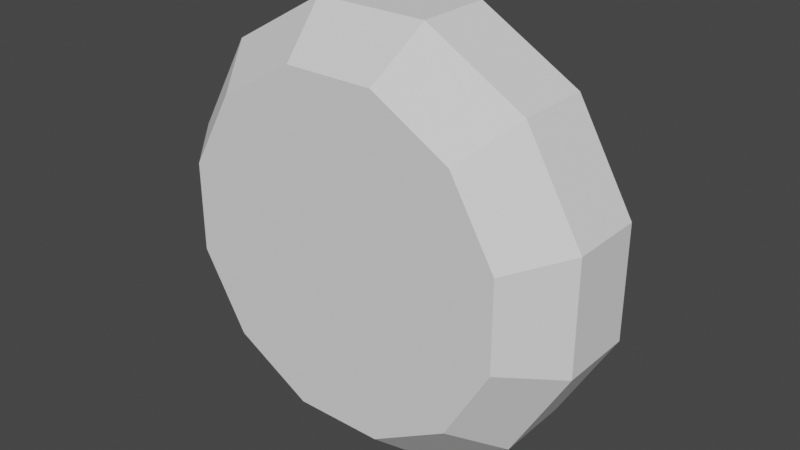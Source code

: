 # Source: WarpGate.blend  (saved by Blender 3.6.11; exported with 4.5.12 LTS)
import bpy
from mathutils import Matrix  # noqa: F401  (used for matrix-valued properties, if any)

bpy.ops.wm.read_factory_settings(use_empty=True)
scene = bpy.context.scene
scene.name = 'Scene'

# ---- collections
col_collection = bpy.data.collections.new('Collection'); scene.collection.children.link(col_collection)

# ---- world
world_world = bpy.data.worlds.new('World'); scene.world = world_world
world_world.use_nodes = True; world_world.node_tree.nodes.clear()
_N = world_world.node_tree.nodes; _L = world_world.node_tree.links
n0 = _N.new('ShaderNodeOutputWorld'); n0.name = 'World Output'; n0.location = (300, 300)
n1 = _N.new('ShaderNodeBackground'); n1.name = 'Background'; n1.location = (10, 300)
n1.inputs[0].default_value = (0.05088, 0.05088, 0.05088, 1.0)
_L.new(n1.outputs[0], n0.inputs[0])
n0.is_active_output = True
world_world.color = (0.05088, 0.05088, 0.05088)
world_world.use_sun_shadow = False
world_world.sun_shadow_jitter_overblur = 0.0

# ---- meshes
me_plane = bpy.data.meshes.new('Plane')
me_plane.from_pydata([(0.2579, 0.9662, -0.1721), (-0.2597, 0.9657, -0.1726), (-0.7078, 0.7064, -0.1731), (-0.9662, 0.2579, -0.1734), (-0.9657, -0.2597, -0.1735), (-0.7064, -0.7078, -0.1734), (-0.2579, -0.9662, -0.173), (0.2597, -0.9657, -0.1725), (0.7078, -0.7064, -0.172), (0.9662, -0.2579, -0.1717), (0.9657, 0.2597, -0.1716), (0.7064, 0.7078, -0.1717), (0.2041, 0.7644, 0.4099), (-0.2055, 0.764, 0.4095), (-0.5599, 0.5589, 0.4091), (-0.7644, 0.2041, 0.4088), (0.764, 0.2055, 0.4103), (0.5589, 0.5599, 0.4102), (-0.764, -0.2055, 0.4088), (-0.5589, -0.5599, 0.4089), (-0.2041, -0.7644, 0.4092), (0.2055, -0.764, 0.4096), (0.5599, -0.5589, 0.41), (0.7644, -0.2041, 0.4102), (0.9662, -0.2579, 0.1734), (0.7064, 0.7078, 0.1734), (0.9657, 0.2597, 0.1735), (0.7078, -0.7064, 0.1731), (-0.2049, 0.7617, 0.4095), (-0.7621, 0.2034, 0.4088), (0.2597, -0.9657, 0.1726), (-0.2579, -0.9662, 0.1721), (-0.7064, -0.7078, 0.1717), (-0.9657, -0.2597, 0.1716), (0.7617, 0.2049, 0.4103), (-0.7617, -0.2049, 0.4088), (-0.2034, -0.7621, 0.4092), (0.5583, -0.5572, 0.41), (-0.9662, 0.2579, 0.1717), (-0.7078, 0.7064, 0.172), (-0.2597, 0.9657, 0.1725), (0.2579, 0.9662, 0.173), (-0.5583, 0.5572, 0.4091), (0.2034, 0.7621, 0.4099), (0.7621, -0.2034, 0.4102), (0.2049, -0.7617, 0.4096), (-0.5572, -0.5583, 0.4089), (0.5572, 0.5583, 0.4102), (0.2041, 0.7644, -0.4092), (-0.2055, 0.764, -0.4096), (-0.5599, 0.5589, -0.41), (-0.7644, 0.2041, -0.4102), (-0.764, -0.2055, -0.4103), (-0.5589, -0.5599, -0.4102), (-0.2041, -0.7644, -0.4099), (0.2055, -0.764, -0.4095), (0.5599, -0.5589, -0.4091), (0.7644, -0.2041, -0.4088), (0.764, 0.2055, -0.4088), (0.5589, 0.5599, -0.4089), (0.7044, 0.7057, -0.1712), (0.9633, -0.2572, -0.1712), (0.2589, -0.9628, -0.172), (-0.7044, -0.7057, -0.1728), (-0.9633, 0.2572, -0.1729), (-0.2589, 0.9628, -0.1721), (0.7057, -0.7044, -0.1715), (0.9628, 0.2589, -0.1711), (0.2572, 0.9633, -0.1716), (-0.7057, 0.7044, -0.1726), (-0.9628, -0.2589, -0.173), (-0.2572, -0.9633, -0.1725), (0.9633, -0.2572, 0.1729), (0.7044, 0.7057, 0.1728), (0.9628, 0.2589, 0.173), (0.7057, -0.7044, 0.1726), (0.2589, -0.9628, 0.1721), (-0.2572, -0.9633, 0.1716), (-0.7044, -0.7057, 0.1712), (-0.9628, -0.2589, 0.1711), (-0.9633, 0.2572, 0.1712), (-0.7057, 0.7044, 0.1715), (-0.2589, 0.9628, 0.172), (0.2572, 0.9633, 0.1725), (0.2034, 0.7621, -0.4092), (-0.2049, 0.7617, -0.4096), (-0.5583, 0.5572, -0.41), (-0.7621, 0.2034, -0.4102), (-0.7617, -0.2049, -0.4103), (-0.5572, -0.5583, -0.4102), (-0.2034, -0.7621, -0.4099), (0.2049, -0.7617, -0.4095), (0.5583, -0.5572, -0.4091), (0.7621, -0.2034, -0.4088), (0.7617, 0.2049, -0.4088), (0.5572, 0.5583, -0.4089)], [], [(7, 30, 31, 6), (5, 32, 33, 4), (27, 22, 21, 30), (32, 19, 18, 33), (3, 38, 39, 2), (41, 12, 17, 25), (8, 27, 30, 7), (31, 20, 19, 32), (0, 41, 25, 11), (26, 16, 23, 24), (25, 17, 16, 26), (4, 33, 38, 3), (6, 31, 32, 5), (33, 18, 15, 38), (10, 26, 24, 9), (11, 25, 26, 10), (2, 39, 40, 1), (39, 14, 13, 40), (38, 15, 14, 39), (9, 24, 27, 8), (40, 13, 12, 41), (30, 21, 20, 31), (1, 40, 41, 0), (24, 23, 22, 27), (55, 7, 6, 54), (53, 5, 4, 52), (51, 3, 2, 50), (56, 8, 7, 55), (48, 0, 11, 59), (52, 4, 3, 51), (54, 6, 5, 53), (58, 10, 9, 57), (59, 11, 10, 58), (50, 2, 1, 49), (57, 9, 8, 56), (49, 1, 0, 48), (62, 71, 77, 76), (63, 70, 79, 78), (75, 76, 45, 37), (78, 79, 35, 46), (64, 69, 81, 80), (83, 73, 47, 43), (66, 62, 76, 75), (77, 78, 46, 36), (68, 60, 73, 83), (74, 72, 44, 34), (73, 74, 34, 47), (70, 64, 80, 79), (71, 63, 78, 77), (79, 80, 29, 35), (67, 61, 72, 74), (60, 67, 74, 73), (69, 65, 82, 81), (81, 82, 28, 42), (80, 81, 42, 29), (61, 66, 75, 72), (82, 83, 43, 28), (76, 77, 36, 45), (65, 68, 83, 82), (72, 75, 37, 44), (91, 90, 71, 62), (89, 88, 70, 63), (87, 86, 69, 64), (92, 91, 62, 66), (84, 95, 60, 68), (88, 87, 64, 70), (90, 89, 63, 71), (94, 93, 61, 67), (95, 94, 67, 60), (86, 85, 65, 69), (93, 92, 66, 61), (85, 84, 68, 65), (12, 43, 47, 17), (13, 28, 43, 12), (14, 42, 28, 13), (15, 29, 42, 14), (18, 35, 29, 15), (19, 46, 35, 18), (20, 36, 46, 19), (21, 45, 36, 20), (22, 37, 45, 21), (23, 44, 37, 22), (16, 34, 44, 23), (17, 47, 34, 16), (59, 95, 84, 48), (48, 84, 85, 49), (49, 85, 86, 50), (50, 86, 87, 51), (51, 87, 88, 52), (52, 88, 89, 53), (53, 89, 90, 54), (54, 90, 91, 55), (55, 91, 92, 56), (56, 92, 93, 57), (57, 93, 94, 58), (58, 94, 95, 59)])
_uv = me_plane.uv_layers.new(name='UVMap')
_uv.uv.foreach_set('vector', [0.0, 0.0, 0.0, 0.0, 0.0, 0.0, 0.0, 0.0, 0.0, 0.0, 0.0, 0.0, 0.0, 0.0, 0.0, 0.0, 0.0, 0.0, 0.0, 0.0, 0.0, 0.0, 0.0, 0.0, 0.0, 0.0, 0.0, 0.0, 0.0, 0.0, 0.0, 0.0, 0.0, 0.0, 0.0, 0.0, 0.0, 0.0, 0.0, 0.0, 0.0, 0.0, 0.0, 0.0, 0.0, 0.0, 0.0, 0.0, 0.0, 0.0, 0.0, 0.0, 0.0, 0.0, 0.0, 0.0, 0.0, 0.0, 0.0, 0.0, 0.0, 0.0, 0.0, 0.0, 0.0, 0.0, 0.0, 0.0, 0.0, 0.0, 0.0, 0.0, 0.0, 0.0, 0.0, 0.0, 0.0, 0.0, 0.0, 0.0, 0.0, 0.0, 0.0, 0.0, 0.0, 0.0, 0.0, 0.0, 0.0, 0.0, 0.0, 0.0, 0.0, 0.0, 0.0, 0.0, 0.0, 0.0, 0.0, 0.0, 0.0, 0.0, 0.0, 0.0, 0.0, 0.0, 0.0, 0.0, 0.0, 0.0, 0.0, 0.0, 0.0, 0.0, 0.0, 0.0, 0.0, 0.0, 0.0, 0.0, 0.0, 0.0, 0.0, 0.0, 0.0, 0.0, 0.0, 0.0, 0.0, 0.0, 0.0, 0.0, 0.0, 0.0, 0.0, 0.0, 0.0, 0.0, 0.0, 0.0, 0.0, 0.0, 0.0, 0.0, 0.0, 0.0, 0.0, 0.0, 0.0, 0.0, 0.0, 0.0, 0.0, 0.0, 0.0, 0.0, 0.0, 0.0, 0.0, 0.0, 0.0, 0.0, 0.0, 0.0, 0.0, 0.0, 0.0, 0.0, 0.0, 0.0, 0.0, 0.0, 0.0, 0.0, 0.0, 0.0, 0.0, 0.0, 0.0, 0.0, 0.0, 0.0, 0.0, 0.0, 0.0, 0.0, 0.0, 0.0, 0.0, 0.0, 0.0, 0.0, 0.0, 0.0, 0.0, 0.0, 0.0, 0.0, 0.0, 0.0, 0.0, 0.0, 0.0, 0.0, 0.0, 0.0, 0.0, 0.0, 0.0, 0.0, 0.0, 0.0, 0.0, 0.0, 0.0, 0.0, 0.0, 0.0, 0.0, 0.0, 0.0, 0.0, 0.0, 0.0, 0.0, 0.0, 0.0, 0.0, 0.0, 0.0, 0.0, 0.0, 0.0, 0.0, 0.0, 0.0, 0.0, 0.0, 0.0, 0.0, 0.0, 0.0, 0.0, 0.0, 0.0, 0.0, 0.0, 0.0, 0.0, 0.0, 0.0, 0.0, 0.0, 0.0, 0.0, 0.0, 0.0, 0.0, 0.0, 0.0, 0.0, 0.0, 0.0, 0.0, 0.0, 0.0, 0.0, 0.0, 0.0, 0.0, 0.0, 0.0, 0.0, 0.0, 0.0, 0.0, 0.0, 0.0, 0.0, 0.0, 0.0, 0.0, 0.0, 0.0, 0.0, 0.0, 0.0, 0.0, 0.0, 0.0, 0.0, 0.0, 0.0, 0.0, 0.0, 0.0, 0.0, 0.0, 0.0, 0.0, 0.0, 0.0, 0.0, 0.0, 0.0, 0.0, 0.0, 0.0, 0.0, 0.0, 0.0, 0.0, 0.0, 0.0, 0.0, 0.0, 0.0, 0.0, 0.0, 0.0, 0.0, 0.0, 0.0, 0.0, 0.0, 0.0, 0.0, 0.0, 0.0, 0.0, 0.0, 0.0, 0.0, 0.0, 0.0, 0.0, 0.0, 0.0, 0.0, 0.0, 0.0, 0.0, 0.0, 0.0, 0.0, 0.0, 0.0, 0.0, 0.0, 0.0, 0.0, 0.0, 0.0, 0.0, 0.0, 0.0, 0.0, 0.0, 0.0, 0.0, 0.0, 0.0, 0.0, 0.0, 0.0, 0.0, 0.0, 0.0, 0.0, 0.0, 0.0, 0.0, 0.0, 0.0, 0.0, 0.0, 0.0, 0.0, 0.0, 0.0, 0.0, 0.0, 0.0, 0.0, 0.0, 0.0, 0.0, 0.0, 0.0, 0.0, 0.0, 0.0, 0.0, 0.0, 0.0, 0.0, 0.0, 0.0, 0.0, 0.0, 0.0, 0.0, 0.0, 0.0, 0.0, 0.0, 0.0, 0.0, 0.0, 0.0, 0.0, 0.0, 0.0, 0.0, 0.0, 0.0, 0.0, 0.0, 0.0, 0.0, 0.0, 0.0, 0.0, 0.0, 0.0, 0.0, 0.0, 0.0, 0.0, 0.0, 0.0, 0.0, 0.0, 0.0, 0.0, 0.0, 0.0, 0.0, 0.0, 0.0, 0.0, 0.0, 0.0, 0.0, 0.0, 0.0, 0.0, 0.0, 0.0, 0.0, 0.0, 0.0, 0.0, 0.0, 0.0, 0.0, 0.0, 0.0, 0.0, 0.0, 0.0, 0.0, 0.0, 0.0, 0.0, 0.0, 0.0, 0.0, 0.0, 0.0, 0.0, 0.0, 0.0, 0.0, 0.0, 0.0, 0.0, 0.0, 0.0, 0.0, 0.0, 0.0, 0.0, 0.0, 0.0, 0.0, 0.0, 0.0, 0.0, 0.0, 0.0, 0.0, 0.0, 0.0, 0.0, 0.0, 0.0, 0.0, 0.0, 0.0, 0.0, 0.0, 0.0, 0.0, 0.0, 0.0, 0.0, 0.0, 0.0, 0.0, 0.0, 0.0, 0.0, 0.0, 0.0, 0.0, 0.0, 0.0, 0.0, 0.0, 0.0, 0.0, 0.0, 0.0, 0.0, 0.0, 0.0, 0.0, 0.0, 0.0, 0.0, 0.0, 0.0, 0.0, 0.0, 0.0, 0.0, 0.0, 0.0, 0.0, 0.0, 0.0, 0.0, 0.0, 0.0, 0.0, 0.0, 0.0, 0.0, 0.0, 0.0, 0.0, 0.0, 0.0, 0.0, 0.0, 0.0, 0.0, 0.0, 0.0, 0.0, 0.0, 0.0, 0.0, 0.0, 0.0, 0.0, 0.0, 0.0, 0.0, 0.0, 0.0, 0.0, 0.0, 0.0, 0.0, 0.0, 0.0, 0.0, 0.0, 0.0, 0.0, 0.0, 0.0, 0.0, 0.0, 0.0, 0.0, 0.0, 0.0, 0.0, 0.0, 0.0, 0.0, 0.0, 0.0, 0.0, 0.0, 0.0, 0.0, 0.0, 0.0, 0.0, 0.0, 0.0, 0.0, 0.0, 0.0, 0.0, 0.0, 0.0, 0.0, 0.0, 0.0, 0.0, 0.0, 0.0, 0.0, 0.0, 0.0, 0.0, 0.0, 0.0, 0.0, 0.0, 0.0, 0.0, 0.0, 0.0, 0.0, 0.0, 0.0, 0.0, 0.0, 0.0, 0.0, 0.0, 0.0, 0.0, 0.0, 0.0, 0.0, 0.0, 0.0, 0.0, 0.0, 0.0, 0.0, 0.0, 0.0, 0.0, 0.0, 0.0, 0.0, 0.0, 0.0, 0.0, 0.0, 0.0, 0.0, 0.0, 0.0, 0.0, 0.0, 0.0, 0.0, 0.0, 0.0, 0.0, 0.0, 0.0, 0.0, 0.0, 0.0, 0.0, 0.0, 0.0, 0.0, 0.0, 0.0, 0.0, 0.0, 0.0, 0.0, 0.0, 0.0, 0.0, 0.0, 0.0, 0.0, 0.0, 0.0, 0.0, 0.0, 0.0, 0.0, 0.0, 0.0, 0.0, 0.0, 0.0, 0.0, 0.0, 0.0, 0.0, 0.0, 0.0, 0.0, 0.0, 0.0, 0.0, 0.0, 0.0, 0.0, 0.0, 0.0, 0.0, 0.0, 0.0, 0.0, 0.0, 0.0, 0.0, 0.0, 0.0, 0.0, 0.0, 0.0, 0.0, 0.0, 0.0, 0.0, 0.0, 0.0, 0.0, 0.0, 0.0, 0.0, 0.0, 0.0, 0.0, 0.0, 0.0, 0.0, 0.0, 0.0, 0.0, 0.0, 0.0, 0.0, 0.0, 0.0, 0.0, 0.0, 0.0, 0.0, 0.0, 0.0, 0.0, 0.0, 0.0, 0.0, 0.0, 0.0, 0.0, 0.0, 0.0, 0.0])
me_plane.update()
me_plane_001 = bpy.data.meshes.new('Plane.001')
me_plane_001.from_pydata([(-0.2049, 0.7617, 0.4095), (-0.7621, 0.2034, 0.4089), (0.7617, 0.2049, 0.4103), (-0.7617, -0.2049, 0.4088), (-0.2034, -0.7621, 0.4092), (0.5583, -0.5572, 0.41), (-0.5583, 0.5572, 0.4091), (0.2034, 0.7621, 0.4099), (0.7621, -0.2034, 0.4102), (0.2049, -0.7617, 0.4096), (-0.5572, -0.5583, 0.4089), (0.5572, 0.5583, 0.4102), (-0.2049, 0.7617, -0.4098), (-0.7621, 0.2034, -0.4104), (0.7617, 0.2049, -0.409), (-0.7617, -0.2049, -0.4105), (-0.2034, -0.7621, -0.4101), (0.5583, -0.5572, -0.4093), (-0.5583, 0.5572, -0.4102), (0.2034, 0.7621, -0.4094), (0.7621, -0.2034, -0.4091), (0.2049, -0.7617, -0.4097), (-0.5572, -0.5583, -0.4104), (0.5572, 0.5583, -0.4091)], [], [(1, 3, 10, 4, 9, 5, 8, 2, 11, 7, 0, 6), (13, 18, 12, 19, 23, 14, 20, 17, 21, 16, 22, 15)])
_uv = me_plane_001.uv_layers.new(name='UVMap')
_uv.uv.foreach_set('vector', [0.0, 0.0, 0.0, 0.0, 0.0, 0.0, 0.0, 0.0, 0.0, 0.0, 0.0, 0.0, 0.0, 0.0, 0.0, 0.0, 0.0, 0.0, 0.0, 0.0, 0.0, 0.0, 0.0, 0.0, 0.0, 0.0, 0.0, 0.0, 0.0, 0.0, 0.0, 0.0, 0.0, 0.0, 0.0, 0.0, 0.0, 0.0, 0.0, 0.0, 0.0, 0.0, 0.0, 0.0, 0.0, 0.0, 0.0, 0.0])
me_plane_001.update()

# ---- objects
ob_plane = bpy.data.objects.new('Plane', me_plane)
ob_portals = bpy.data.objects.new('Portals', me_plane_001)

# ---- transforms, parenting, visibility, modifiers, constraints
ob_plane.location = (0.0, 0.0, 0.0)
ob_plane.rotation_euler = (1.571, -0.0, 0.0)
ob_portals.location = (0.0, 0.0, 0.0)
ob_portals.rotation_euler = (1.571, -0.0, 0.0)

# ---- collection membership
col_collection.objects.link(ob_plane)
col_collection.objects.link(ob_portals)

# ---- scene / render settings (as saved in the file)
scene.frame_start = 1; scene.frame_end = 250; scene.frame_set(0)
scene.render.engine = 'BLENDER_EEVEE_NEXT'
scene.cycles.sampling_pattern = 'TABULATED_SOBOL'
scene.view_settings.view_transform = 'Filmic'
bpy.context.view_layer.update()

# ---- added for rendering (the .blend has no active camera and no usable light): camera, sun
cam_auto = bpy.data.cameras.new('AutoCamera')
cam_auto.lens = 50.0
cam_auto.sensor_width = 36.0
cam_auto.clip_end = 1000.0
ob_auto_camera = bpy.data.objects.new('AutoCamera', cam_auto)
scene.collection.objects.link(ob_auto_camera)
ob_auto_camera.location = (2.63998, -3.16788, 2.11199)
ob_auto_camera.rotation_euler = (1.09748, -7.21219e-08, 0.694738)
scene.camera = ob_auto_camera
light_auto_sun = bpy.data.lights.new('AutoSun', 'SUN')
light_auto_sun.energy = 3.0
light_auto_sun.angle = 0.0523599
ob_auto_sun = bpy.data.objects.new('AutoSun', light_auto_sun)
scene.collection.objects.link(ob_auto_sun)
ob_auto_sun.rotation_euler = (0.872665, 0.174533, 0.523599)
bpy.context.view_layer.update()
